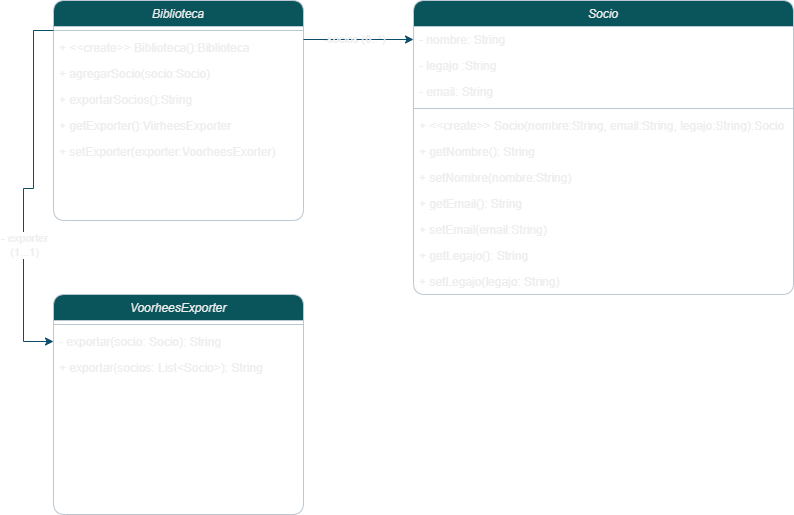

The diagram above was exported from draw.io. Its source (the exported page's mxGraphModel, read from the mxfile embedded in the PNG):
<mxGraphModel dx="1578" dy="948" grid="1" gridSize="10" guides="1" tooltips="1" connect="1" arrows="1" fold="1" page="1" pageScale="1" pageWidth="827" pageHeight="1169" math="0" shadow="0">
  <root>
    <mxCell id="WIyWlLk6GJQsqaUBKTNV-0" />
    <mxCell id="WIyWlLk6GJQsqaUBKTNV-1" parent="WIyWlLk6GJQsqaUBKTNV-0" />
    <mxCell id="zkfFHV4jXpPFQw0GAbJ--0" value="Biblioteca" style="swimlane;fontStyle=2;align=center;verticalAlign=top;childLayout=stackLayout;horizontal=1;startSize=26;horizontalStack=0;resizeParent=1;resizeLast=0;collapsible=1;marginBottom=0;rounded=1;shadow=0;strokeWidth=1;labelBackgroundColor=none;fillColor=#09555B;strokeColor=#BAC8D3;fontColor=#EEEEEE;" parent="WIyWlLk6GJQsqaUBKTNV-1" vertex="1">
      <mxGeometry x="70" y="150" width="250" height="220" as="geometry">
        <mxRectangle x="230" y="140" width="160" height="26" as="alternateBounds" />
      </mxGeometry>
    </mxCell>
    <mxCell id="zkfFHV4jXpPFQw0GAbJ--4" value="" style="line;html=1;strokeWidth=1;align=left;verticalAlign=middle;spacingTop=-1;spacingLeft=3;spacingRight=3;rotatable=0;labelPosition=right;points=[];portConstraint=eastwest;rounded=1;labelBackgroundColor=none;fillColor=#09555B;strokeColor=#BAC8D3;fontColor=#EEEEEE;" parent="zkfFHV4jXpPFQw0GAbJ--0" vertex="1">
      <mxGeometry y="26" width="250" height="8" as="geometry" />
    </mxCell>
    <mxCell id="sfmDgfGfg-VRLZbD0QQB-8" value="+ &lt;&lt;create&gt;&gt; Biblioteca():Biblioteca" style="text;align=left;verticalAlign=top;spacingLeft=4;spacingRight=4;overflow=hidden;rotatable=0;points=[[0,0.5],[1,0.5]];portConstraint=eastwest;rounded=1;labelBackgroundColor=none;fontColor=#EEEEEE;" vertex="1" parent="zkfFHV4jXpPFQw0GAbJ--0">
      <mxGeometry y="34" width="250" height="26" as="geometry" />
    </mxCell>
    <mxCell id="sfmDgfGfg-VRLZbD0QQB-9" value="+ agregarSocio(socio:Socio)" style="text;align=left;verticalAlign=top;spacingLeft=4;spacingRight=4;overflow=hidden;rotatable=0;points=[[0,0.5],[1,0.5]];portConstraint=eastwest;rounded=1;labelBackgroundColor=none;fontColor=#EEEEEE;" vertex="1" parent="zkfFHV4jXpPFQw0GAbJ--0">
      <mxGeometry y="60" width="250" height="26" as="geometry" />
    </mxCell>
    <mxCell id="sfmDgfGfg-VRLZbD0QQB-10" value="+ exportarSocios():String" style="text;align=left;verticalAlign=top;spacingLeft=4;spacingRight=4;overflow=hidden;rotatable=0;points=[[0,0.5],[1,0.5]];portConstraint=eastwest;rounded=1;labelBackgroundColor=none;fontColor=#EEEEEE;" vertex="1" parent="zkfFHV4jXpPFQw0GAbJ--0">
      <mxGeometry y="86" width="250" height="26" as="geometry" />
    </mxCell>
    <mxCell id="sfmDgfGfg-VRLZbD0QQB-11" value="+ getExporter():ViirheesExporter" style="text;align=left;verticalAlign=top;spacingLeft=4;spacingRight=4;overflow=hidden;rotatable=0;points=[[0,0.5],[1,0.5]];portConstraint=eastwest;rounded=1;labelBackgroundColor=none;fontColor=#EEEEEE;" vertex="1" parent="zkfFHV4jXpPFQw0GAbJ--0">
      <mxGeometry y="112" width="250" height="26" as="geometry" />
    </mxCell>
    <mxCell id="zkfFHV4jXpPFQw0GAbJ--5" value="+ setExporter(exporter:VoorheesExorter)" style="text;align=left;verticalAlign=top;spacingLeft=4;spacingRight=4;overflow=hidden;rotatable=0;points=[[0,0.5],[1,0.5]];portConstraint=eastwest;rounded=1;labelBackgroundColor=none;fontColor=#EEEEEE;" parent="zkfFHV4jXpPFQw0GAbJ--0" vertex="1">
      <mxGeometry y="138" width="250" height="26" as="geometry" />
    </mxCell>
    <mxCell id="sfmDgfGfg-VRLZbD0QQB-0" value="Socio" style="swimlane;fontStyle=2;align=center;verticalAlign=top;childLayout=stackLayout;horizontal=1;startSize=26;horizontalStack=0;resizeParent=1;resizeLast=0;collapsible=1;marginBottom=0;rounded=1;shadow=0;strokeWidth=1;labelBackgroundColor=none;fillColor=#09555B;strokeColor=#BAC8D3;fontColor=#EEEEEE;" vertex="1" parent="WIyWlLk6GJQsqaUBKTNV-1">
      <mxGeometry x="430" y="150" width="380" height="294" as="geometry">
        <mxRectangle x="230" y="140" width="160" height="26" as="alternateBounds" />
      </mxGeometry>
    </mxCell>
    <mxCell id="sfmDgfGfg-VRLZbD0QQB-1" value="- nombre: String" style="text;align=left;verticalAlign=top;spacingLeft=4;spacingRight=4;overflow=hidden;rotatable=0;points=[[0,0.5],[1,0.5]];portConstraint=eastwest;rounded=1;labelBackgroundColor=none;fontColor=#EEEEEE;" vertex="1" parent="sfmDgfGfg-VRLZbD0QQB-0">
      <mxGeometry y="26" width="380" height="26" as="geometry" />
    </mxCell>
    <mxCell id="sfmDgfGfg-VRLZbD0QQB-2" value="- legajo :String" style="text;align=left;verticalAlign=top;spacingLeft=4;spacingRight=4;overflow=hidden;rotatable=0;points=[[0,0.5],[1,0.5]];portConstraint=eastwest;rounded=1;shadow=0;html=0;labelBackgroundColor=none;fontColor=#EEEEEE;" vertex="1" parent="sfmDgfGfg-VRLZbD0QQB-0">
      <mxGeometry y="52" width="380" height="26" as="geometry" />
    </mxCell>
    <mxCell id="sfmDgfGfg-VRLZbD0QQB-3" value="- email: String" style="text;align=left;verticalAlign=top;spacingLeft=4;spacingRight=4;overflow=hidden;rotatable=0;points=[[0,0.5],[1,0.5]];portConstraint=eastwest;rounded=1;shadow=0;html=0;labelBackgroundColor=none;fontColor=#EEEEEE;" vertex="1" parent="sfmDgfGfg-VRLZbD0QQB-0">
      <mxGeometry y="78" width="380" height="26" as="geometry" />
    </mxCell>
    <mxCell id="sfmDgfGfg-VRLZbD0QQB-4" value="" style="line;html=1;strokeWidth=1;align=left;verticalAlign=middle;spacingTop=-1;spacingLeft=3;spacingRight=3;rotatable=0;labelPosition=right;points=[];portConstraint=eastwest;rounded=1;labelBackgroundColor=none;fillColor=#09555B;strokeColor=#BAC8D3;fontColor=#EEEEEE;" vertex="1" parent="sfmDgfGfg-VRLZbD0QQB-0">
      <mxGeometry y="104" width="380" height="8" as="geometry" />
    </mxCell>
    <mxCell id="sfmDgfGfg-VRLZbD0QQB-5" value="+ &lt;&lt;create&gt;&gt; Socio(nombre:String, email:String, legajo:String):Socio" style="text;align=left;verticalAlign=top;spacingLeft=4;spacingRight=4;overflow=hidden;rotatable=0;points=[[0,0.5],[1,0.5]];portConstraint=eastwest;rounded=1;labelBackgroundColor=none;fontColor=#EEEEEE;" vertex="1" parent="sfmDgfGfg-VRLZbD0QQB-0">
      <mxGeometry y="112" width="380" height="26" as="geometry" />
    </mxCell>
    <mxCell id="sfmDgfGfg-VRLZbD0QQB-14" value="+ getNombre(): String" style="text;align=left;verticalAlign=top;spacingLeft=4;spacingRight=4;overflow=hidden;rotatable=0;points=[[0,0.5],[1,0.5]];portConstraint=eastwest;rounded=1;labelBackgroundColor=none;fontColor=#EEEEEE;" vertex="1" parent="sfmDgfGfg-VRLZbD0QQB-0">
      <mxGeometry y="138" width="380" height="26" as="geometry" />
    </mxCell>
    <mxCell id="sfmDgfGfg-VRLZbD0QQB-15" value="+ setNombre(nombre:String)" style="text;align=left;verticalAlign=top;spacingLeft=4;spacingRight=4;overflow=hidden;rotatable=0;points=[[0,0.5],[1,0.5]];portConstraint=eastwest;rounded=1;labelBackgroundColor=none;fontColor=#EEEEEE;" vertex="1" parent="sfmDgfGfg-VRLZbD0QQB-0">
      <mxGeometry y="164" width="380" height="26" as="geometry" />
    </mxCell>
    <mxCell id="sfmDgfGfg-VRLZbD0QQB-16" value="+ getEmail(): String" style="text;align=left;verticalAlign=top;spacingLeft=4;spacingRight=4;overflow=hidden;rotatable=0;points=[[0,0.5],[1,0.5]];portConstraint=eastwest;rounded=1;labelBackgroundColor=none;fontColor=#EEEEEE;" vertex="1" parent="sfmDgfGfg-VRLZbD0QQB-0">
      <mxGeometry y="190" width="380" height="26" as="geometry" />
    </mxCell>
    <mxCell id="sfmDgfGfg-VRLZbD0QQB-17" value="+ setEmail(email:String)" style="text;align=left;verticalAlign=top;spacingLeft=4;spacingRight=4;overflow=hidden;rotatable=0;points=[[0,0.5],[1,0.5]];portConstraint=eastwest;rounded=1;labelBackgroundColor=none;fontColor=#EEEEEE;" vertex="1" parent="sfmDgfGfg-VRLZbD0QQB-0">
      <mxGeometry y="216" width="380" height="26" as="geometry" />
    </mxCell>
    <mxCell id="sfmDgfGfg-VRLZbD0QQB-18" value="+ getLegajo(): String" style="text;align=left;verticalAlign=top;spacingLeft=4;spacingRight=4;overflow=hidden;rotatable=0;points=[[0,0.5],[1,0.5]];portConstraint=eastwest;rounded=1;labelBackgroundColor=none;fontColor=#EEEEEE;" vertex="1" parent="sfmDgfGfg-VRLZbD0QQB-0">
      <mxGeometry y="242" width="380" height="26" as="geometry" />
    </mxCell>
    <mxCell id="sfmDgfGfg-VRLZbD0QQB-19" value="+ setLegajo(legajo: String)" style="text;align=left;verticalAlign=top;spacingLeft=4;spacingRight=4;overflow=hidden;rotatable=0;points=[[0,0.5],[1,0.5]];portConstraint=eastwest;rounded=1;labelBackgroundColor=none;fontColor=#EEEEEE;" vertex="1" parent="sfmDgfGfg-VRLZbD0QQB-0">
      <mxGeometry y="268" width="380" height="26" as="geometry" />
    </mxCell>
    <mxCell id="sfmDgfGfg-VRLZbD0QQB-6" value="" style="endArrow=classic;html=1;rounded=1;exitX=1;exitY=0.5;exitDx=0;exitDy=0;entryX=0;entryY=0.5;entryDx=0;entryDy=0;labelBackgroundColor=none;strokeColor=#0B4D6A;fontColor=default;" edge="1" parent="WIyWlLk6GJQsqaUBKTNV-1" target="sfmDgfGfg-VRLZbD0QQB-1">
      <mxGeometry width="50" height="50" relative="1" as="geometry">
        <mxPoint x="320" y="189" as="sourcePoint" />
        <mxPoint x="440" y="460" as="targetPoint" />
      </mxGeometry>
    </mxCell>
    <mxCell id="sfmDgfGfg-VRLZbD0QQB-7" value="-socios (0..*)" style="edgeLabel;html=1;align=center;verticalAlign=middle;resizable=0;points=[];rounded=1;labelBackgroundColor=none;fontColor=#EEEEEE;" vertex="1" connectable="0" parent="sfmDgfGfg-VRLZbD0QQB-6">
      <mxGeometry x="0.3991" y="1" relative="1" as="geometry">
        <mxPoint x="-27" as="offset" />
      </mxGeometry>
    </mxCell>
    <mxCell id="sfmDgfGfg-VRLZbD0QQB-20" value="VoorheesExporter" style="swimlane;fontStyle=2;align=center;verticalAlign=top;childLayout=stackLayout;horizontal=1;startSize=26;horizontalStack=0;resizeParent=1;resizeLast=0;collapsible=1;marginBottom=0;rounded=1;shadow=0;strokeWidth=1;labelBackgroundColor=none;fillColor=#09555B;strokeColor=#BAC8D3;fontColor=#EEEEEE;" vertex="1" parent="WIyWlLk6GJQsqaUBKTNV-1">
      <mxGeometry x="70" y="444" width="250" height="220" as="geometry">
        <mxRectangle x="230" y="140" width="160" height="26" as="alternateBounds" />
      </mxGeometry>
    </mxCell>
    <mxCell id="sfmDgfGfg-VRLZbD0QQB-21" value="" style="line;html=1;strokeWidth=1;align=left;verticalAlign=middle;spacingTop=-1;spacingLeft=3;spacingRight=3;rotatable=0;labelPosition=right;points=[];portConstraint=eastwest;rounded=1;labelBackgroundColor=none;fillColor=#09555B;strokeColor=#BAC8D3;fontColor=#EEEEEE;" vertex="1" parent="sfmDgfGfg-VRLZbD0QQB-20">
      <mxGeometry y="26" width="250" height="8" as="geometry" />
    </mxCell>
    <mxCell id="sfmDgfGfg-VRLZbD0QQB-26" value="- exportar(socio: Socio): String" style="text;align=left;verticalAlign=top;spacingLeft=4;spacingRight=4;overflow=hidden;rotatable=0;points=[[0,0.5],[1,0.5]];portConstraint=eastwest;rounded=1;labelBackgroundColor=none;fontColor=#EEEEEE;" vertex="1" parent="sfmDgfGfg-VRLZbD0QQB-20">
      <mxGeometry y="34" width="250" height="26" as="geometry" />
    </mxCell>
    <mxCell id="sfmDgfGfg-VRLZbD0QQB-29" value="+ exportar(socios: List&lt;Socio&gt;): String" style="text;align=left;verticalAlign=top;spacingLeft=4;spacingRight=4;overflow=hidden;rotatable=0;points=[[0,0.5],[1,0.5]];portConstraint=eastwest;rounded=1;labelBackgroundColor=none;fontColor=#EEEEEE;" vertex="1" parent="sfmDgfGfg-VRLZbD0QQB-20">
      <mxGeometry y="60" width="250" height="26" as="geometry" />
    </mxCell>
    <mxCell id="sfmDgfGfg-VRLZbD0QQB-27" style="edgeStyle=orthogonalEdgeStyle;rounded=0;orthogonalLoop=1;jettySize=auto;html=1;entryX=0;entryY=0.5;entryDx=0;entryDy=0;strokeColor=#0B4D6A;" edge="1" parent="WIyWlLk6GJQsqaUBKTNV-1" source="zkfFHV4jXpPFQw0GAbJ--4">
      <mxGeometry relative="1" as="geometry">
        <mxPoint x="70" y="491" as="targetPoint" />
        <Array as="points">
          <mxPoint x="50" y="180" />
          <mxPoint x="50" y="338" />
          <mxPoint x="40" y="338" />
          <mxPoint x="40" y="491" />
        </Array>
      </mxGeometry>
    </mxCell>
    <mxCell id="sfmDgfGfg-VRLZbD0QQB-28" value="- exporter&lt;br&gt;(1...1)" style="edgeLabel;html=1;align=center;verticalAlign=middle;resizable=0;points=[];fontColor=#EEEEEE;" vertex="1" connectable="0" parent="sfmDgfGfg-VRLZbD0QQB-27">
      <mxGeometry x="0.3144" relative="1" as="geometry">
        <mxPoint as="offset" />
      </mxGeometry>
    </mxCell>
  </root>
</mxGraphModel>